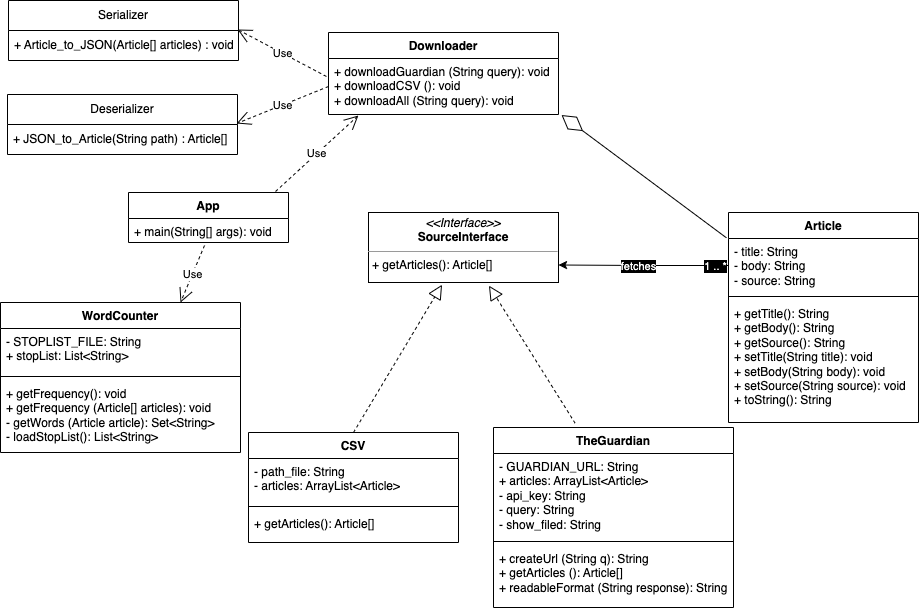

The diagram above was exported from draw.io. Its source (the exported page's mxGraphModel, read from the mxfile embedded in the PNG):
<mxGraphModel dx="954" dy="606" grid="1" gridSize="10" guides="1" tooltips="1" connect="1" arrows="1" fold="1" page="1" pageScale="1" pageWidth="827" pageHeight="1169" math="0" shadow="0">
  <root>
    <mxCell id="0" />
    <mxCell id="1" parent="0" />
    <mxCell id="F7QynkWo7MFl05mpR1yM-1" value="Deserializer" style="swimlane;fontStyle=0;childLayout=stackLayout;horizontal=1;startSize=30;horizontalStack=0;resizeParent=1;resizeParentMax=0;resizeLast=0;collapsible=1;marginBottom=0;whiteSpace=wrap;html=1;" parent="1" vertex="1">
      <mxGeometry x="39" y="112" width="230" height="60" as="geometry">
        <mxRectangle x="140" y="290" width="100" height="30" as="alternateBounds" />
      </mxGeometry>
    </mxCell>
    <mxCell id="F7QynkWo7MFl05mpR1yM-2" value="+ JSON_to_Article(String path) : Article[]" style="text;strokeColor=none;fillColor=none;align=left;verticalAlign=middle;spacingLeft=4;spacingRight=4;overflow=hidden;points=[[0,0.5],[1,0.5]];portConstraint=eastwest;rotatable=0;whiteSpace=wrap;html=1;" parent="F7QynkWo7MFl05mpR1yM-1" vertex="1">
      <mxGeometry y="30" width="230" height="30" as="geometry" />
    </mxCell>
    <mxCell id="F7QynkWo7MFl05mpR1yM-5" value="Serializer" style="swimlane;fontStyle=0;childLayout=stackLayout;horizontal=1;startSize=30;horizontalStack=0;resizeParent=1;resizeParentMax=0;resizeLast=0;collapsible=1;marginBottom=0;whiteSpace=wrap;html=1;" parent="1" vertex="1">
      <mxGeometry x="40" y="18" width="230" height="60" as="geometry" />
    </mxCell>
    <mxCell id="F7QynkWo7MFl05mpR1yM-6" value="+ Article_to_JSON(Article[] articles) : void" style="text;strokeColor=none;fillColor=none;align=left;verticalAlign=middle;spacingLeft=4;spacingRight=4;overflow=hidden;points=[[0,0.5],[1,0.5]];portConstraint=eastwest;rotatable=0;whiteSpace=wrap;html=1;" parent="F7QynkWo7MFl05mpR1yM-5" vertex="1">
      <mxGeometry y="30" width="230" height="30" as="geometry" />
    </mxCell>
    <mxCell id="F7QynkWo7MFl05mpR1yM-15" value="Article" style="swimlane;fontStyle=1;align=center;verticalAlign=top;childLayout=stackLayout;horizontal=1;startSize=26;horizontalStack=0;resizeParent=1;resizeParentMax=0;resizeLast=0;collapsible=1;marginBottom=0;whiteSpace=wrap;html=1;" parent="1" vertex="1">
      <mxGeometry x="760" y="230" width="190" height="210" as="geometry" />
    </mxCell>
    <mxCell id="F7QynkWo7MFl05mpR1yM-16" value="- title: String&lt;br&gt;- body: String&lt;br&gt;- source: String" style="text;strokeColor=none;fillColor=none;align=left;verticalAlign=top;spacingLeft=4;spacingRight=4;overflow=hidden;rotatable=0;points=[[0,0.5],[1,0.5]];portConstraint=eastwest;whiteSpace=wrap;html=1;" parent="F7QynkWo7MFl05mpR1yM-15" vertex="1">
      <mxGeometry y="26" width="190" height="54" as="geometry" />
    </mxCell>
    <mxCell id="F7QynkWo7MFl05mpR1yM-17" value="" style="line;strokeWidth=1;fillColor=none;align=left;verticalAlign=middle;spacingTop=-1;spacingLeft=3;spacingRight=3;rotatable=0;labelPosition=right;points=[];portConstraint=eastwest;strokeColor=inherit;" parent="F7QynkWo7MFl05mpR1yM-15" vertex="1">
      <mxGeometry y="80" width="190" height="8" as="geometry" />
    </mxCell>
    <mxCell id="F7QynkWo7MFl05mpR1yM-18" value="+ getTitle(): String&lt;br&gt;+ getBody(): String&lt;br&gt;+ getSource(): String&lt;br&gt;+ setTitle(String title): void&lt;br&gt;+ setBody(String body): void&lt;br&gt;+ setSource(String source): void&lt;br&gt;+ toString(): String" style="text;strokeColor=none;fillColor=none;align=left;verticalAlign=top;spacingLeft=4;spacingRight=4;overflow=hidden;rotatable=0;points=[[0,0.5],[1,0.5]];portConstraint=eastwest;whiteSpace=wrap;html=1;" parent="F7QynkWo7MFl05mpR1yM-15" vertex="1">
      <mxGeometry y="88" width="190" height="122" as="geometry" />
    </mxCell>
    <mxCell id="F7QynkWo7MFl05mpR1yM-20" value="App" style="swimlane;fontStyle=1;align=center;verticalAlign=top;childLayout=stackLayout;horizontal=1;startSize=26;horizontalStack=0;resizeParent=1;resizeParentMax=0;resizeLast=0;collapsible=1;marginBottom=0;whiteSpace=wrap;html=1;" parent="1" vertex="1">
      <mxGeometry x="160" y="210" width="160" height="50" as="geometry" />
    </mxCell>
    <mxCell id="F7QynkWo7MFl05mpR1yM-23" value="+ main(String[] args): void" style="text;strokeColor=none;fillColor=none;align=left;verticalAlign=top;spacingLeft=4;spacingRight=4;overflow=hidden;rotatable=0;points=[[0,0.5],[1,0.5]];portConstraint=eastwest;whiteSpace=wrap;html=1;" parent="F7QynkWo7MFl05mpR1yM-20" vertex="1">
      <mxGeometry y="26" width="160" height="24" as="geometry" />
    </mxCell>
    <mxCell id="F7QynkWo7MFl05mpR1yM-24" value="CSV" style="swimlane;fontStyle=1;align=center;verticalAlign=top;childLayout=stackLayout;horizontal=1;startSize=26;horizontalStack=0;resizeParent=1;resizeParentMax=0;resizeLast=0;collapsible=1;marginBottom=0;whiteSpace=wrap;html=1;" parent="1" vertex="1">
      <mxGeometry x="280" y="450" width="210" height="110" as="geometry" />
    </mxCell>
    <mxCell id="F7QynkWo7MFl05mpR1yM-25" value="- path_file: String&lt;br&gt;- articles: ArrayList&amp;lt;Article&amp;gt;" style="text;strokeColor=none;fillColor=none;align=left;verticalAlign=top;spacingLeft=4;spacingRight=4;overflow=hidden;rotatable=0;points=[[0,0.5],[1,0.5]];portConstraint=eastwest;whiteSpace=wrap;html=1;" parent="F7QynkWo7MFl05mpR1yM-24" vertex="1">
      <mxGeometry y="26" width="210" height="44" as="geometry" />
    </mxCell>
    <mxCell id="F7QynkWo7MFl05mpR1yM-26" value="" style="line;strokeWidth=1;fillColor=none;align=left;verticalAlign=middle;spacingTop=-1;spacingLeft=3;spacingRight=3;rotatable=0;labelPosition=right;points=[];portConstraint=eastwest;strokeColor=inherit;" parent="F7QynkWo7MFl05mpR1yM-24" vertex="1">
      <mxGeometry y="70" width="210" height="8" as="geometry" />
    </mxCell>
    <mxCell id="F7QynkWo7MFl05mpR1yM-27" value="+ getArticles(): Article[]" style="text;strokeColor=none;fillColor=none;align=left;verticalAlign=top;spacingLeft=4;spacingRight=4;overflow=hidden;rotatable=0;points=[[0,0.5],[1,0.5]];portConstraint=eastwest;whiteSpace=wrap;html=1;" parent="F7QynkWo7MFl05mpR1yM-24" vertex="1">
      <mxGeometry y="78" width="210" height="32" as="geometry" />
    </mxCell>
    <mxCell id="F7QynkWo7MFl05mpR1yM-28" value="TheGuardian" style="swimlane;fontStyle=1;align=center;verticalAlign=top;childLayout=stackLayout;horizontal=1;startSize=26;horizontalStack=0;resizeParent=1;resizeParentMax=0;resizeLast=0;collapsible=1;marginBottom=0;whiteSpace=wrap;html=1;" parent="1" vertex="1">
      <mxGeometry x="525" y="445" width="240" height="180" as="geometry" />
    </mxCell>
    <mxCell id="F7QynkWo7MFl05mpR1yM-29" value="- GUARDIAN_URL: String&lt;br&gt;+ articles: ArrayList&amp;lt;Article&amp;gt;&lt;br&gt;- api_key: String&lt;br&gt;- query: String&lt;br&gt;- show_filed: String" style="text;strokeColor=none;fillColor=none;align=left;verticalAlign=top;spacingLeft=4;spacingRight=4;overflow=hidden;rotatable=0;points=[[0,0.5],[1,0.5]];portConstraint=eastwest;whiteSpace=wrap;html=1;" parent="F7QynkWo7MFl05mpR1yM-28" vertex="1">
      <mxGeometry y="26" width="240" height="84" as="geometry" />
    </mxCell>
    <mxCell id="F7QynkWo7MFl05mpR1yM-30" value="" style="line;strokeWidth=1;fillColor=none;align=left;verticalAlign=middle;spacingTop=-1;spacingLeft=3;spacingRight=3;rotatable=0;labelPosition=right;points=[];portConstraint=eastwest;strokeColor=inherit;" parent="F7QynkWo7MFl05mpR1yM-28" vertex="1">
      <mxGeometry y="110" width="240" height="8" as="geometry" />
    </mxCell>
    <mxCell id="F7QynkWo7MFl05mpR1yM-31" value="+ createUrl (String q): String&lt;br&gt;+ getArticles (): Article[]&lt;br&gt;+ readableFormat (String response): String" style="text;strokeColor=none;fillColor=none;align=left;verticalAlign=top;spacingLeft=4;spacingRight=4;overflow=hidden;rotatable=0;points=[[0,0.5],[1,0.5]];portConstraint=eastwest;whiteSpace=wrap;html=1;" parent="F7QynkWo7MFl05mpR1yM-28" vertex="1">
      <mxGeometry y="118" width="240" height="62" as="geometry" />
    </mxCell>
    <mxCell id="F7QynkWo7MFl05mpR1yM-32" value="Downloader" style="swimlane;fontStyle=1;align=center;verticalAlign=top;childLayout=stackLayout;horizontal=1;startSize=26;horizontalStack=0;resizeParent=1;resizeParentMax=0;resizeLast=0;collapsible=1;marginBottom=0;whiteSpace=wrap;html=1;" parent="1" vertex="1">
      <mxGeometry x="360" y="50" width="230" height="82" as="geometry" />
    </mxCell>
    <mxCell id="F7QynkWo7MFl05mpR1yM-35" value="+ downloadGuardian (String query): void&lt;br&gt;+ downloadCSV (): void&lt;br&gt;+ downloadAll (String query): void" style="text;strokeColor=none;fillColor=none;align=left;verticalAlign=top;spacingLeft=4;spacingRight=4;overflow=hidden;rotatable=0;points=[[0,0.5],[1,0.5]];portConstraint=eastwest;whiteSpace=wrap;html=1;" parent="F7QynkWo7MFl05mpR1yM-32" vertex="1">
      <mxGeometry y="26" width="230" height="56" as="geometry" />
    </mxCell>
    <mxCell id="F7QynkWo7MFl05mpR1yM-36" value="WordCounter" style="swimlane;fontStyle=1;align=center;verticalAlign=top;childLayout=stackLayout;horizontal=1;startSize=26;horizontalStack=0;resizeParent=1;resizeParentMax=0;resizeLast=0;collapsible=1;marginBottom=0;whiteSpace=wrap;html=1;" parent="1" vertex="1">
      <mxGeometry x="32" y="320" width="240" height="150" as="geometry" />
    </mxCell>
    <mxCell id="F7QynkWo7MFl05mpR1yM-37" value="- STOPLIST_FILE: String&lt;br&gt;+ stopList: List&amp;lt;String&amp;gt;" style="text;strokeColor=none;fillColor=none;align=left;verticalAlign=top;spacingLeft=4;spacingRight=4;overflow=hidden;rotatable=0;points=[[0,0.5],[1,0.5]];portConstraint=eastwest;whiteSpace=wrap;html=1;" parent="F7QynkWo7MFl05mpR1yM-36" vertex="1">
      <mxGeometry y="26" width="240" height="44" as="geometry" />
    </mxCell>
    <mxCell id="F7QynkWo7MFl05mpR1yM-38" value="" style="line;strokeWidth=1;fillColor=none;align=left;verticalAlign=middle;spacingTop=-1;spacingLeft=3;spacingRight=3;rotatable=0;labelPosition=right;points=[];portConstraint=eastwest;strokeColor=inherit;" parent="F7QynkWo7MFl05mpR1yM-36" vertex="1">
      <mxGeometry y="70" width="240" height="8" as="geometry" />
    </mxCell>
    <mxCell id="F7QynkWo7MFl05mpR1yM-39" value="+ getFrequency(): void&lt;br&gt;+ getFrequency (Article[] articles): void&lt;br&gt;- getWords (Article article): Set&amp;lt;String&amp;gt;&lt;br&gt;- loadStopList(): List&amp;lt;String&amp;gt;" style="text;strokeColor=none;fillColor=none;align=left;verticalAlign=top;spacingLeft=4;spacingRight=4;overflow=hidden;rotatable=0;points=[[0,0.5],[1,0.5]];portConstraint=eastwest;whiteSpace=wrap;html=1;" parent="F7QynkWo7MFl05mpR1yM-36" vertex="1">
      <mxGeometry y="78" width="240" height="72" as="geometry" />
    </mxCell>
    <mxCell id="F7QynkWo7MFl05mpR1yM-54" value="&lt;p style=&quot;margin:0px;margin-top:4px;text-align:center;&quot;&gt;&lt;i&gt;&amp;lt;&amp;lt;Interface&amp;gt;&amp;gt;&lt;/i&gt;&lt;br&gt;&lt;b&gt;SourceInterface&lt;/b&gt;&lt;/p&gt;&lt;hr size=&quot;1&quot;&gt;&lt;p style=&quot;margin:0px;margin-left:4px;&quot;&gt;&lt;/p&gt;&lt;p style=&quot;margin:0px;margin-left:4px;&quot;&gt;+ getArticles(): Article[]&amp;nbsp;&lt;br&gt;&lt;/p&gt;" style="verticalAlign=top;align=left;overflow=fill;fontSize=12;fontFamily=Helvetica;html=1;whiteSpace=wrap;" parent="1" vertex="1">
      <mxGeometry x="400" y="230" width="190" height="70" as="geometry" />
    </mxCell>
    <mxCell id="F7QynkWo7MFl05mpR1yM-57" style="edgeStyle=orthogonalEdgeStyle;rounded=0;orthogonalLoop=1;jettySize=auto;html=1;entryX=1;entryY=0.75;entryDx=0;entryDy=0;" parent="1" source="F7QynkWo7MFl05mpR1yM-16" target="F7QynkWo7MFl05mpR1yM-54" edge="1">
      <mxGeometry relative="1" as="geometry" />
    </mxCell>
    <mxCell id="F7QynkWo7MFl05mpR1yM-58" value="&lt;span style=&quot;background-color: rgb(0, 0, 0);&quot;&gt;&lt;font color=&quot;#ffffff&quot;&gt;fetches&lt;/font&gt;&lt;/span&gt;" style="edgeLabel;html=1;align=center;verticalAlign=middle;resizable=0;points=[];" parent="F7QynkWo7MFl05mpR1yM-57" vertex="1" connectable="0">
      <mxGeometry x="-0.0027" y="4" relative="1" as="geometry">
        <mxPoint x="-2" as="offset" />
      </mxGeometry>
    </mxCell>
    <mxCell id="F7QynkWo7MFl05mpR1yM-59" value="1 .. *" style="edgeLabel;html=1;align=center;verticalAlign=middle;resizable=0;points=[];fontColor=#FFFFFF;labelBackgroundColor=#000000;" parent="F7QynkWo7MFl05mpR1yM-57" vertex="1" connectable="0">
      <mxGeometry x="-0.8917" y="2" relative="1" as="geometry">
        <mxPoint x="-5" y="-2" as="offset" />
      </mxGeometry>
    </mxCell>
    <mxCell id="F7QynkWo7MFl05mpR1yM-62" value="" style="endArrow=block;dashed=1;endFill=0;endSize=12;html=1;rounded=0;exitX=0.5;exitY=0;exitDx=0;exitDy=0;entryX=0.387;entryY=1.032;entryDx=0;entryDy=0;entryPerimeter=0;" parent="1" source="F7QynkWo7MFl05mpR1yM-24" target="F7QynkWo7MFl05mpR1yM-54" edge="1">
      <mxGeometry width="160" relative="1" as="geometry">
        <mxPoint x="360" y="360" as="sourcePoint" />
        <mxPoint x="520" y="360" as="targetPoint" />
      </mxGeometry>
    </mxCell>
    <mxCell id="F7QynkWo7MFl05mpR1yM-63" value="" style="endArrow=block;dashed=1;endFill=0;endSize=12;html=1;rounded=0;exitX=0.34;exitY=-0.024;exitDx=0;exitDy=0;exitPerimeter=0;entryX=0.634;entryY=1.045;entryDx=0;entryDy=0;entryPerimeter=0;" parent="1" source="F7QynkWo7MFl05mpR1yM-28" target="F7QynkWo7MFl05mpR1yM-54" edge="1">
      <mxGeometry width="160" relative="1" as="geometry">
        <mxPoint x="570" y="350" as="sourcePoint" />
        <mxPoint x="730" y="350" as="targetPoint" />
      </mxGeometry>
    </mxCell>
    <mxCell id="F7QynkWo7MFl05mpR1yM-64" value="" style="endArrow=diamondThin;endFill=0;endSize=24;html=1;rounded=0;exitX=-0.011;exitY=-0.013;exitDx=0;exitDy=0;exitPerimeter=0;entryX=1.013;entryY=1.009;entryDx=0;entryDy=0;entryPerimeter=0;" parent="1" source="F7QynkWo7MFl05mpR1yM-16" target="F7QynkWo7MFl05mpR1yM-35" edge="1">
      <mxGeometry width="160" relative="1" as="geometry">
        <mxPoint x="580" y="190" as="sourcePoint" />
        <mxPoint x="740" y="190" as="targetPoint" />
      </mxGeometry>
    </mxCell>
    <mxCell id="F7QynkWo7MFl05mpR1yM-72" value="Use" style="endArrow=open;endSize=12;dashed=1;html=1;rounded=0;exitX=-0.009;exitY=0.321;exitDx=0;exitDy=0;exitPerimeter=0;entryX=0.996;entryY=-0.033;entryDx=0;entryDy=0;entryPerimeter=0;" parent="1" source="F7QynkWo7MFl05mpR1yM-35" target="F7QynkWo7MFl05mpR1yM-6" edge="1">
      <mxGeometry width="160" relative="1" as="geometry">
        <mxPoint x="310" y="180" as="sourcePoint" />
        <mxPoint x="310" y="90" as="targetPoint" />
      </mxGeometry>
    </mxCell>
    <mxCell id="F7QynkWo7MFl05mpR1yM-73" value="Use" style="endArrow=open;endSize=12;dashed=1;html=1;rounded=0;exitX=0;exitY=0.5;exitDx=0;exitDy=0;entryX=0.996;entryY=-0.033;entryDx=0;entryDy=0;entryPerimeter=0;" parent="1" source="F7QynkWo7MFl05mpR1yM-35" target="F7QynkWo7MFl05mpR1yM-2" edge="1">
      <mxGeometry width="160" relative="1" as="geometry">
        <mxPoint x="360" y="132" as="sourcePoint" />
        <mxPoint x="271" y="77" as="targetPoint" />
      </mxGeometry>
    </mxCell>
    <mxCell id="F7QynkWo7MFl05mpR1yM-74" value="Use" style="endArrow=open;endSize=12;dashed=1;html=1;rounded=0;exitX=0.919;exitY=-0.02;exitDx=0;exitDy=0;entryX=0.13;entryY=1.018;entryDx=0;entryDy=0;entryPerimeter=0;exitPerimeter=0;" parent="1" source="F7QynkWo7MFl05mpR1yM-20" target="F7QynkWo7MFl05mpR1yM-35" edge="1">
      <mxGeometry width="160" relative="1" as="geometry">
        <mxPoint x="370" y="114" as="sourcePoint" />
        <mxPoint x="278" y="151" as="targetPoint" />
      </mxGeometry>
    </mxCell>
    <mxCell id="F7QynkWo7MFl05mpR1yM-75" value="Use" style="endArrow=open;endSize=12;dashed=1;html=1;rounded=0;exitX=0.475;exitY=1.125;exitDx=0;exitDy=0;entryX=0.75;entryY=0;entryDx=0;entryDy=0;exitPerimeter=0;" parent="1" source="F7QynkWo7MFl05mpR1yM-23" target="F7QynkWo7MFl05mpR1yM-36" edge="1">
      <mxGeometry width="160" relative="1" as="geometry">
        <mxPoint x="317" y="219" as="sourcePoint" />
        <mxPoint x="400" y="143" as="targetPoint" />
      </mxGeometry>
    </mxCell>
  </root>
</mxGraphModel>